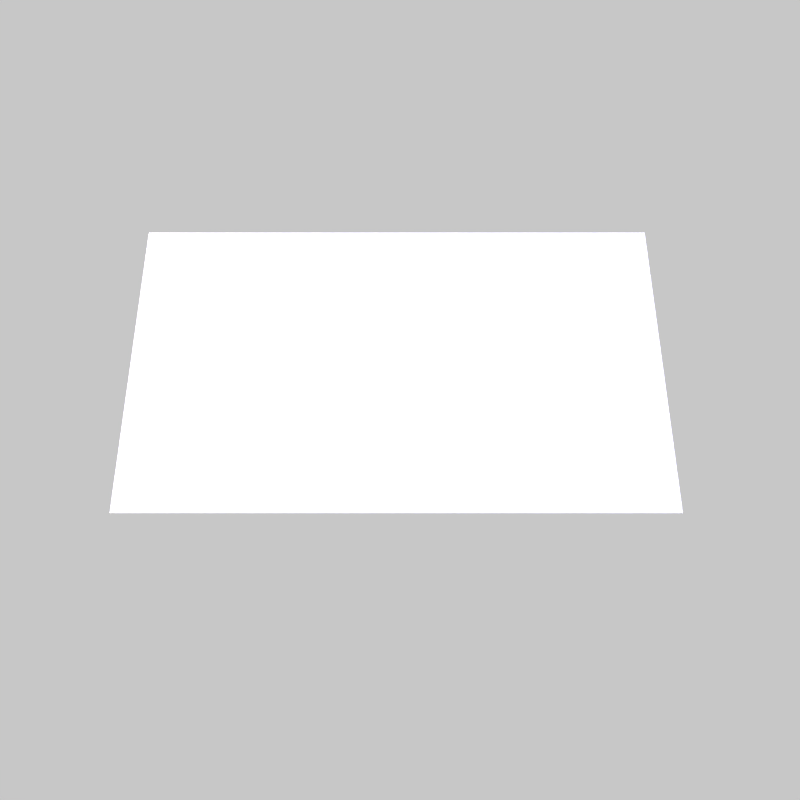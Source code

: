 # Source: kindle.blend  (saved by Blender 2.74.0; exported with 4.5.12 LTS)
import bpy
from mathutils import Matrix  # noqa: F401  (used for matrix-valued properties, if any)

bpy.ops.wm.read_factory_settings(use_empty=True)
scene = bpy.context.scene
scene.name = 'music'

# ---- collections
col_collection_1 = bpy.data.collections.new('Collection 1'); scene.collection.children.link(col_collection_1)
col_collection_3 = bpy.data.collections.new('Collection 3'); scene.collection.children.link(col_collection_3)
col_collection_3.hide_render = True
col_collection_3.hide_viewport = True

# ---- images (referenced by path relative to the original .blend; pixels are not part of the script)
import os
ASSET_DIR = os.environ.get("B2B_ASSET_DIR", "")  # directory of the original .blend (textures are referenced by path, not embedded)
HERE = os.path.dirname(os.path.abspath(__file__))  # packed textures are extracted next to this script under _unpacked/

def load_image(name, relpath, width, height, colorspace="sRGB"):
    """Load a texture the original file referenced (path relative to the .blend, or extracted next to this script)."""
    p = next((c for c in (os.path.join(HERE, relpath), os.path.join(ASSET_DIR, relpath)) if relpath and os.path.exists(c)), "")
    if p:
        img = bpy.data.images.load(p, check_existing=True)
        img.name = name
    else:  # same state as the original file: an image datablock whose file is absent (Cycles renders it pink)
        img = bpy.data.images.new(name, width, height)
        img.source = "FILE"
        img.filepath = "//" + (relpath or name)
    img.colorspace_settings.name = colorspace
    return img
img_fedora_png = load_image('fedora.png', 'fedora.png', 1024, 1024, 'sRGB')
img_fedora_stencil8_png_001 = load_image('fedora-stencil8.png.001', 'textures/fedora-stencil8.png', 1024, 1024, 'sRGB')

# ---- materials (node trees are filled in below, after node groups)
mat_light_001 = bpy.data.materials.new('light.001')
mat_light_001.alpha_threshold = 0.0
mat_light_001.roughness = 0.5
mat_light_001.specular_intensity = 0.0
mat_light_001.line_color = (0.0, 0.0, 0.0, 1.0)
mat_light_002 = bpy.data.materials.new('light.002')
mat_light_002.alpha_threshold = 0.0
mat_light_002.roughness = 0.5
mat_light_002.specular_intensity = 0.0
mat_light_002.line_color = (0.0, 0.0, 0.0, 1.0)
mat_bottomlamp = bpy.data.materials.new('bottomlamp')
mat_bottomlamp.alpha_threshold = 0.0
mat_bottomlamp.diffuse_color = (1.0, 1.0, 1.0, 1.0)
mat_bottomlamp.roughness = 0.5
mat_bottomlamp.specular_intensity = 0.0
mat_bottomlamp.line_color = (0.0, 0.0, 0.0, 1.0)
mat_whiteplastic = bpy.data.materials.new('whiteplastic')
mat_whiteplastic.alpha_threshold = 0.0
mat_whiteplastic.diffuse_color = (0.3684, 0.4274, 0.4672, 1.0)
mat_whiteplastic.roughness = 0.5
mat_whiteplastic.line_color = (0.0, 0.0, 0.0, 1.0)
mat_greyplastic = bpy.data.materials.new('greyplastic')
mat_greyplastic.alpha_threshold = 0.0
mat_greyplastic.diffuse_color = (0.3684, 0.4274, 0.4672, 1.0)
mat_greyplastic.roughness = 0.5
mat_greyplastic.line_color = (0.0, 0.0, 0.0, 1.0)
mat_whiteplastic_fedora = bpy.data.materials.new('whiteplastic fedora')
mat_whiteplastic_fedora.alpha_threshold = 0.0
mat_whiteplastic_fedora.diffuse_color = (0.3684, 0.4274, 0.4672, 1.0)
mat_whiteplastic_fedora.roughness = 0.5
mat_whiteplastic_fedora.line_color = (0.0, 0.0, 0.0, 1.0)

# ---- material node trees
mat_light_001.use_nodes = True; mat_light_001.node_tree.nodes.clear()
_N = mat_light_001.node_tree.nodes; _L = mat_light_001.node_tree.links
n0 = _N.new('ShaderNodeOutputMaterial'); n0.name = 'Material Output'; n0.location = (300, 300)
n0.width = 120
n1 = _N.new('ShaderNodeEmission'); n1.name = 'Emission'; n1.location = (100, 300)
n1.width = 150
n1.inputs[0].default_value = (0.4587, 0.4493, 0.8, 1.0)
n1.inputs[1].default_value = 10.0
_L.new(n1.outputs[0], n0.inputs[0])
n0.is_active_output = True
mat_light_002.use_nodes = True; mat_light_002.node_tree.nodes.clear()
_N = mat_light_002.node_tree.nodes; _L = mat_light_002.node_tree.links
n0 = _N.new('ShaderNodeOutputMaterial'); n0.name = 'Material Output'; n0.location = (300, 300)
n0.width = 120
n1 = _N.new('ShaderNodeEmission'); n1.name = 'Emission'; n1.location = (100, 300)
n1.width = 150
n1.inputs[0].default_value = (0.8, 0.7398, 0.4734, 1.0)
n1.inputs[1].default_value = 10.0
_L.new(n1.outputs[0], n0.inputs[0])
n0.is_active_output = True
mat_bottomlamp.use_nodes = True; mat_bottomlamp.node_tree.nodes.clear()
_N = mat_bottomlamp.node_tree.nodes; _L = mat_bottomlamp.node_tree.links
n0 = _N.new('ShaderNodeOutputMaterial'); n0.name = 'Material Output'; n0.location = (300, 300)
n0.width = 120
n1 = _N.new('ShaderNodeEmission'); n1.name = 'Emission'; n1.location = (100, 300)
n1.width = 150
n1.inputs[1].default_value = 0.2
_L.new(n1.outputs[0], n0.inputs[0])
n0.is_active_output = True
mat_whiteplastic.use_nodes = True; mat_whiteplastic.node_tree.nodes.clear()
_N = mat_whiteplastic.node_tree.nodes; _L = mat_whiteplastic.node_tree.links
n0 = _N.new('ShaderNodeOutputMaterial'); n0.name = 'Material Output.001'; n0.location = (484, 174)
n1 = _N.new('ShaderNodeBsdfAnisotropic'); n1.name = 'Glossy BSDF'; n1.location = (-6, 58)
n1.distribution = 'GGX'
n1.inputs[0].default_value = (0.6, 0.6, 0.6, 1.0)
n1.inputs[1].default_value = 0.6191
n2 = _N.new('ShaderNodeMixShader'); n2.name = 'Mix Shader'; n2.location = (212, 217)
n2.inputs[0].default_value = 0.1364
n3 = _N.new('ShaderNodeBsdfDiffuse'); n3.name = 'Diffuse BSDF'; n3.location = (-73, 266)
n3.inputs[0].default_value = (0.3757, 0.3757, 0.3757, 1.0)
_L.new(n1.outputs[0], n2.inputs[2])
_L.new(n2.outputs[0], n0.inputs[0])
_L.new(n3.outputs[0], n2.inputs[1])
n0.is_active_output = True
mat_greyplastic.use_nodes = True; mat_greyplastic.node_tree.nodes.clear()
_N = mat_greyplastic.node_tree.nodes; _L = mat_greyplastic.node_tree.links
n0 = _N.new('ShaderNodeOutputMaterial'); n0.name = 'Material Output.001'; n0.location = (484, 174)
n1 = _N.new('ShaderNodeBsdfDiffuse'); n1.name = 'Diffuse BSDF'; n1.location = (-73, 266)
n1.inputs[0].default_value = (0.1523, 0.1523, 0.1523, 1.0)
n2 = _N.new('ShaderNodeMixShader'); n2.name = 'Mix Shader'; n2.location = (212, 217)
n2.inputs[0].default_value = 0.1091
n3 = _N.new('ShaderNodeBsdfAnisotropic'); n3.name = 'Glossy BSDF'; n3.location = (-133, 76)
n3.distribution = 'GGX'
n3.inputs[1].default_value = 0.4472
_L.new(n2.outputs[0], n0.inputs[0])
_L.new(n1.outputs[0], n2.inputs[1])
_L.new(n3.outputs[0], n2.inputs[2])
n0.is_active_output = True
mat_whiteplastic_fedora.use_nodes = True; mat_whiteplastic_fedora.node_tree.nodes.clear()
_N = mat_whiteplastic_fedora.node_tree.nodes; _L = mat_whiteplastic_fedora.node_tree.links
n0 = _N.new('ShaderNodeMapping'); n0.name = 'Mapping'; n0.location = (-1242, 387)
n0.vector_type = 'TEXTURE'
n1 = _N.new('ShaderNodeTexImage'); n1.name = 'Image Texture'; n1.location = (-638, 278)
n1.width = 140
n1.image = img_fedora_png
n2 = _N.new('ShaderNodeMix'); n2.name = 'Mix'; n2.location = (-378, 330)
n2.data_type = 'RGBA'
n2.inputs[6].default_value = (0.02217, 0.05286, 0.1683, 1.0)
n3 = _N.new('ShaderNodeBsdfDiffuse'); n3.name = 'Diffuse BSDF'; n3.location = (-154, 355)
n3.inputs[1].default_value = 0.1417
n4 = _N.new('ShaderNodeBsdfAnisotropic'); n4.name = 'Glossy BSDF'; n4.location = (-172, -135)
n4.distribution = 'GGX'
n4.inputs[0].default_value = (0.6, 0.6, 0.6, 1.0)
n4.inputs[1].default_value = 0.639
n5 = _N.new('ShaderNodeMixShader'); n5.name = 'Mix Shader'; n5.location = (56, 38)
n5.inputs[0].default_value = 0.1364
n6 = _N.new('ShaderNodeTexImage'); n6.name = 'Image Texture.001'; n6.location = (-644, -143)
n6.width = 140
n6.image = img_fedora_stencil8_png_001
n7 = _N.new('ShaderNodeTexCoord'); n7.name = 'Texture Coordinate'; n7.location = (-1548, 170)
n8 = _N.new('ShaderNodeTexCoord'); n8.name = 'Texture Coordinate.001'; n8.location = (-195, -380)
n9 = _N.new('ShaderNodeTexNoise'); n9.name = 'Noise Texture'; n9.location = (36, -250)
n9.inputs[2].default_value = 1.0
n9.inputs[3].default_value = 10.0
n10 = _N.new('ShaderNodeMix'); n10.name = 'Mix.001'; n10.location = (234, -27)
n10.data_type = 'RGBA'
n10.blend_type = 'SUBTRACT'
n11 = _N.new('ShaderNodeOutputMaterial'); n11.name = 'Material Output.001'; n11.location = (893, 216)
n12 = _N.new('ShaderNodeRGBCurve'); n12.name = 'RGB Curves'; n12.location = (551, 52)
_c = n12.mapping.curves[3]
while len(_c.points) > 2: _c.points.remove(_c.points[-1])
_c.points[0].location = (0.0, 0.73125); _c.points[0].handle_type = 'AUTO'
_c.points[1].location = (0.23636, 0.74375); _c.points[1].handle_type = 'AUTO'
_p = _c.points.new(1.0, 1.0); _p.handle_type = 'AUTO'
n12.mapping.update()
n13 = _N.new('ShaderNodeDisplacement'); n13.name = 'Displacement'; n13.location = (0, 0)
n13.inputs[1].default_value = 0.0
n13.inputs[2].default_value = 0.1
n14 = _N.new('ShaderNodeVectorMath'); n14.name = 'Vector Math'; n14.location = (0, 0)
n14.operation = 'MAXIMUM'
n15 = _N.new('ShaderNodeVectorMath'); n15.name = 'Vector Math.001'; n15.location = (0, 0)
n15.operation = 'MINIMUM'
n15.inputs[1].default_value = (1.0, 1.0, 1.0)
_L.new(n7.outputs[2], n0.inputs[0])
_L.new(n2.outputs[2], n3.inputs[0])
_L.new(n1.outputs[0], n2.inputs[7])
_L.new(n3.outputs[0], n5.inputs[1])
_L.new(n4.outputs[0], n5.inputs[2])
_L.new(n5.outputs[0], n11.inputs[0])
_L.new(n9.outputs[1], n10.inputs[6])
_L.new(n8.outputs[3], n9.inputs[0])
_L.new(n10.outputs[2], n12.inputs[1])
_L.new(n6.outputs[1], n10.inputs[7])
_L.new(n12.outputs[0], n13.inputs[0])
_L.new(n13.outputs[0], n11.inputs[2])
_L.new(n14.outputs[0], n6.inputs[0])
_L.new(n14.outputs[0], n1.inputs[0])
_L.new(n15.outputs[0], n14.inputs[0])
_L.new(n0.outputs[0], n15.inputs[0])
n11.is_active_output = True

# ---- world
world_world = bpy.data.worlds.new('World'); scene.world = world_world
world_world.use_nodes = True; world_world.node_tree.nodes.clear()
_N = world_world.node_tree.nodes; _L = world_world.node_tree.links
n0 = _N.new('ShaderNodeOutputWorld'); n0.name = 'World Output'; n0.location = (300, 300)
n0.width = 120
n1 = _N.new('ShaderNodeBackground'); n1.name = 'Background'; n1.location = (10, 300)
n1.width = 150
n1.inputs[0].default_value = (0.5705, 0.5705, 0.5705, 1.0)
_L.new(n1.outputs[0], n0.inputs[0])
n0.is_active_output = True
world_world.color = (1.0, 1.0, 1.0)
world_world.use_sun_shadow = False
world_world.sun_shadow_jitter_overblur = 0.0
world_world.cycles.sampling_method = 'MANUAL'
world_world.cycles.sample_map_resolution = 256

# ---- cameras
cam_camera_000 = bpy.data.cameras.new('Camera.000')
cam_camera_000.clip_end = 100.0
cam_camera_000.sensor_width = 32.0
cam_camera_000.sensor_height = 18.0
cam_camera_000.ortho_scale = 7.314
cam_camera_000.dof.focus_distance = 0.0
cam_camera_002 = bpy.data.cameras.new('Camera.002')
cam_camera_002.clip_end = 100.0
cam_camera_002.sensor_width = 32.0
cam_camera_002.sensor_height = 18.0
cam_camera_002.ortho_scale = 7.314
cam_camera_002.dof.focus_distance = 0.0

# ---- meshes
me_plane = bpy.data.meshes.new('Plane')
me_plane.from_pydata([(-1.0, -1.0, 0.0), (1.0, -1.0, 0.0), (-1.0, 1.0, 0.0), (1.0, 1.0, 0.0)], [], [(0, 1, 3, 2)])
me_plane.use_remesh_preserve_volume = False
me_plane.use_remesh_preserve_attributes = False
me_plane.use_mirror_vertex_groups = False
me_plane.update()
me_plane_005 = bpy.data.meshes.new('Plane.005')
me_plane_005.from_pydata([(1.0, -1.0, 0.0), (-1.0, -1.0, 0.0), (1.0, 1.0, 0.0), (-1.0, 1.0, 0.0)], [], [(2, 3, 1, 0)])
me_plane_005.materials.append(mat_light_001)
me_plane_005.use_remesh_preserve_volume = False
me_plane_005.use_remesh_preserve_attributes = False
me_plane_005.use_mirror_vertex_groups = False
me_plane_005.update()
me_plane_002 = bpy.data.meshes.new('Plane.002')
me_plane_002.from_pydata([(1.0, -0.9997, 0.01599), (-0.981, -0.9821, 0.9408), (0.981, 0.9821, -0.9408), (-1.0, 0.9997, -0.01599)], [], [(2, 3, 1, 0)])
me_plane_002.materials.append(mat_light_002)
me_plane_002.use_remesh_preserve_volume = False
me_plane_002.use_remesh_preserve_attributes = False
me_plane_002.use_mirror_vertex_groups = False
me_plane_002.update()
me_plane_001 = bpy.data.meshes.new('Plane.001')
me_plane_001.from_pydata([(1.0, -1.0, 0.0), (-1.0, -1.0, 0.0), (1.0, 1.0, 0.0), (-1.0, 1.0, 0.0)], [], [(2, 3, 1, 0)])
me_plane_001.materials.append(mat_light_001)
me_plane_001.use_remesh_preserve_volume = False
me_plane_001.use_remesh_preserve_attributes = False
me_plane_001.use_mirror_vertex_groups = False
me_plane_001.update()
me_mesh = bpy.data.meshes.new('Mesh')
me_mesh.from_pydata([(1.0, 1.0, 0.0), (1.0, -1.0, 0.0), (-1.0, -1.0, 0.0), (-1.0, 1.0, 0.0)], [], [(0, 3, 2, 1)])
me_mesh.polygons.foreach_set('use_smooth', [True] * 1)
me_mesh.materials.append(mat_bottomlamp)
me_mesh.use_remesh_preserve_volume = False
me_mesh.use_remesh_preserve_attributes = False
me_mesh.use_mirror_vertex_groups = False
me_mesh.update()
me_cylinder_002 = bpy.data.meshes.new('Cylinder.002')
me_cylinder_002.from_pydata([(5.96e-08, 1.562, -1.937e-07), (5.96e-08, 1.562, 0.3752), (0.5396, 1.455, -1.937e-07), (0.5396, 1.455, 0.3752), (0.997, 1.149, -1.937e-07), (0.997, 1.149, 0.3752), (1.303, 0.692, -1.937e-07), (1.303, 0.692, 0.3752), (1.41, 0.1525, -1.937e-07), (1.41, 0.1525, 0.3752), (-1.41, 0.1525, -1.937e-07), (-1.41, 0.1525, 0.3752), (-1.303, 0.692, -1.937e-07), (-1.303, 0.692, 0.3752), (-0.997, 1.149, -1.937e-07), (-0.997, 1.149, 0.3752), (-0.5396, 1.455, -1.937e-07), (-0.5396, 1.455, 0.3752), (1.41, -3.129e-07, -1.937e-07), (1.41, -3.129e-07, 0.3752), (-1.41, -2.384e-07, -1.937e-07), (-1.41, -2.384e-07, 0.3752), (1.41, -1.772, -1.937e-07), (1.41, -1.772, 0.3752), (-1.41, -1.772, -1.937e-07), (-1.41, -1.772, 0.3752), (1.375, -1.85, -2.086e-07), (1.375, -1.85, 0.3782), (-1.373, -1.85, -2.086e-07), (-1.373, -1.85, 0.3782), (6.293e-08, 1.506, 0.4676), (0.5191, 1.402, 0.4676), (0.9591, 1.108, 0.4676), (1.253, 0.6683, 0.4676), (1.356, 0.1492, 0.4676), (-1.356, 0.1492, 0.4676), (-1.253, 0.6683, 0.4676), (-0.9591, 1.108, 0.4676), (-0.5191, 1.402, 0.4676), (1.356, 0.002507, 0.4676), (-1.356, 0.002507, 0.4676), (1.356, -1.703, 0.4676), (-1.356, -1.703, 0.4676), (1.323, -1.773, 0.4674), (-1.321, -1.773, 0.4674), (-1.41, -1.71, 0.3752), (-1.41, -1.71, -1.937e-07), (1.41, -1.71, -1.937e-07), (1.41, -1.71, 0.3752), (-1.356, -1.642, 0.4676), (1.356, -1.642, 0.4676), (-1.367, -1.838, 0.4228), (1.369, -1.838, 0.4228), (1.404, -1.761, 0.4214), (-1.404, -1.761, 0.4214), (1.404, 0.00331, 0.4214), (-1.404, 0.00331, 0.4214), (1.404, 0.1551, 0.4214), (-1.404, 0.1551, 0.4214), (5.97e-08, 1.559, 0.4214), (-0.5371, 1.452, 0.4214), (-0.9924, 1.147, 0.4214), (-1.297, 0.6922, 0.4214), (1.297, 0.6922, 0.4214), (0.9924, 1.147, 0.4214), (0.5371, 1.452, 0.4214), (-1.404, -1.698, 0.4214), (1.404, -1.698, 0.4214), (-1.311, -1.85, 0.3782), (-1.311, -1.85, -2.086e-07), (-1.261, -1.773, 0.4674), (-1.294, -1.703, 0.4676), (-1.294, 0.002507, 0.4676), (-1.294, -1.642, 0.4676), (-1.305, -1.838, 0.4228), (1.263, -1.703, 0.4676), (1.263, 0.002507, 0.4676), (1.28, -1.85, 0.3782), (1.28, -1.85, -2.086e-07), (1.232, -1.773, 0.4674), (1.263, -1.642, 0.4676), (1.274, -1.838, 0.4228)], [], [(0, 1, 3, 2), (2, 3, 5, 4), (4, 5, 7, 6), (6, 7, 9, 8), (10, 11, 13, 12), (12, 13, 15, 14), (16, 17, 1, 0), (14, 15, 17, 16), (11, 10, 20, 21), (8, 9, 19, 18), (45, 46, 24, 25), (47, 48, 23, 22), (25, 24, 28, 29), (22, 23, 27, 26), (69, 68, 29, 28), (81, 52, 43, 79), (52, 53, 41, 43), (54, 51, 44, 42), (67, 55, 39, 50), (66, 54, 42, 49), (55, 57, 34, 39), (58, 56, 40, 35), (59, 60, 38, 30), (60, 61, 37, 38), (61, 62, 36, 37), (62, 58, 35, 36), (57, 63, 33, 34), (63, 64, 32, 33), (64, 65, 31, 32), (65, 59, 30, 31), (79, 43, 41, 75), (80, 50, 39, 76), (40, 72, 76, 39, 34, 35), (34, 33, 36, 35), (33, 32, 37, 36), (32, 31, 38, 37), (30, 38, 31), (75, 41, 50, 80), (56, 66, 49, 40), (53, 67, 50, 41), (18, 19, 48, 47), (21, 20, 46, 45), (23, 48, 67, 53), (21, 45, 66, 56), (3, 1, 59, 65), (5, 3, 65, 64), (7, 5, 64, 63), (9, 7, 63, 57), (13, 11, 58, 62), (15, 13, 62, 61), (17, 15, 61, 60), (1, 17, 60, 59), (11, 21, 56, 58), (19, 9, 57, 55), (45, 25, 54, 66), (48, 19, 55, 67), (25, 29, 51, 54), (27, 23, 53, 52), (77, 27, 52, 81), (29, 68, 74, 51), (42, 71, 73, 49), (49, 73, 72, 40), (44, 70, 71, 42), (51, 74, 70, 44), (78, 77, 68, 69), (26, 27, 77, 78), (68, 77, 81, 74), (71, 75, 80, 73), (73, 80, 76, 72), (70, 79, 75, 71), (74, 81, 79, 70)])
me_cylinder_002.polygons.foreach_set('use_smooth', [True] * 71)
me_cylinder_002.materials.append(mat_whiteplastic)
me_cylinder_002.use_remesh_preserve_volume = False
me_cylinder_002.use_remesh_preserve_attributes = False
me_cylinder_002.use_mirror_vertex_groups = False
me_cylinder_002.update()
me_cylinder_001 = bpy.data.meshes.new('Cylinder.001')
me_cylinder_001.from_pydata([(2.937e-07, 0.01214, -1.937e-07), (2.937e-07, 0.01214, 0.3752), (0.5396, -0.09519, -1.937e-07), (0.5396, -0.09519, 0.3752), (0.997, -0.4008, -1.937e-07), (0.997, -0.4008, 0.3752), (1.303, -0.8583, -1.937e-07), (1.303, -0.8583, 0.3752), (1.41, -1.398, -1.937e-07), (1.41, -1.398, 0.3752), (-1.41, -1.398, -1.937e-07), (-1.41, -1.398, 0.3752), (-1.303, -0.8583, -1.937e-07), (-1.303, -0.8583, 0.3752), (-0.997, -0.4008, -1.937e-07), (-0.997, -0.4008, 0.3752), (-0.5396, -0.09519, -1.937e-07), (-0.5396, -0.09519, 0.3752), (1.41, -1.55, -1.937e-07), (1.41, -1.55, 0.3752), (-1.41, -1.55, -1.937e-07), (-1.41, -1.55, 0.3752), (1.41, -1.772, -1.937e-07), (1.41, -1.772, 0.3752), (-1.41, -1.772, -1.937e-07), (-1.41, -1.772, 0.3752), (1.375, -1.85, -2.086e-07), (1.375, -1.85, 0.3782), (-1.373, -1.85, -2.086e-07), (-1.373, -1.85, 0.3782), (2.97e-07, -0.04472, 0.4676), (0.5191, -0.148, 0.4676), (0.9591, -0.442, 0.4676), (1.253, -0.8821, 0.4676), (1.356, -1.401, 0.4676), (-1.356, -1.401, 0.4676), (-1.253, -0.8821, 0.4676), (-0.9591, -0.442, 0.4676), (-0.5191, -0.148, 0.4676), (1.356, -1.548, 0.4676), (-1.356, -1.548, 0.4676), (1.356, -1.703, 0.4676), (-1.356, -1.703, 0.4676), (1.323, -1.773, 0.4674), (-1.321, -1.773, 0.4674), (-1.41, -1.71, 0.3752), (-1.41, -1.71, -1.937e-07), (1.41, -1.71, -1.937e-07), (1.41, -1.71, 0.3752), (-1.356, -1.642, 0.4676), (1.356, -1.642, 0.4676), (-1.367, -1.838, 0.4228), (1.369, -1.838, 0.4228), (1.404, -1.761, 0.4214), (-1.404, -1.761, 0.4214), (1.404, -1.547, 0.4214), (-1.404, -1.547, 0.4214), (1.404, -1.395, 0.4214), (-1.404, -1.395, 0.4214), (2.938e-07, 0.00825, 0.4214), (-0.5371, -0.09858, 0.4214), (-0.9924, -0.4028, 0.4214), (-1.297, -0.8582, 0.4214), (1.297, -0.8582, 0.4214), (0.9924, -0.4028, 0.4214), (0.5371, -0.09859, 0.4214), (-1.404, -1.698, 0.4214), (1.404, -1.698, 0.4214), (-1.311, -1.85, 0.3782), (-1.311, -1.85, -2.086e-07), (-1.261, -1.773, 0.4674), (-1.294, -1.703, 0.4676), (-1.294, -1.548, 0.4676), (-1.294, -1.642, 0.4676), (-1.305, -1.838, 0.4228), (1.263, -1.703, 0.4676), (1.263, -1.548, 0.4676), (1.28, -1.85, 0.3782), (1.28, -1.85, -2.086e-07), (1.232, -1.773, 0.4674), (1.263, -1.642, 0.4676), (1.274, -1.838, 0.4228)], [], [(0, 1, 3, 2), (2, 3, 5, 4), (4, 5, 7, 6), (6, 7, 9, 8), (10, 11, 13, 12), (12, 13, 15, 14), (16, 17, 1, 0), (14, 15, 17, 16), (11, 10, 20, 21), (8, 9, 19, 18), (45, 46, 24, 25), (47, 48, 23, 22), (25, 24, 28, 29), (22, 23, 27, 26), (69, 68, 29, 28), (81, 52, 43, 79), (52, 53, 41, 43), (54, 51, 44, 42), (67, 55, 39, 50), (66, 54, 42, 49), (55, 57, 34, 39), (58, 56, 40, 35), (59, 60, 38, 30), (60, 61, 37, 38), (61, 62, 36, 37), (62, 58, 35, 36), (57, 63, 33, 34), (63, 64, 32, 33), (64, 65, 31, 32), (65, 59, 30, 31), (79, 43, 41, 75), (80, 50, 39, 76), (40, 72, 76, 39, 34, 35), (34, 33, 36, 35), (33, 32, 37, 36), (32, 31, 38, 37), (30, 38, 31), (75, 41, 50, 80), (56, 66, 49, 40), (53, 67, 50, 41), (18, 19, 48, 47), (21, 20, 46, 45), (23, 48, 67, 53), (21, 45, 66, 56), (3, 1, 59, 65), (5, 3, 65, 64), (7, 5, 64, 63), (9, 7, 63, 57), (13, 11, 58, 62), (15, 13, 62, 61), (17, 15, 61, 60), (1, 17, 60, 59), (11, 21, 56, 58), (19, 9, 57, 55), (45, 25, 54, 66), (48, 19, 55, 67), (25, 29, 51, 54), (27, 23, 53, 52), (77, 27, 52, 81), (29, 68, 74, 51), (42, 71, 73, 49), (49, 73, 72, 40), (44, 70, 71, 42), (51, 74, 70, 44), (78, 77, 68, 69), (26, 27, 77, 78), (68, 77, 81, 74), (71, 75, 80, 73), (73, 80, 76, 72), (70, 79, 75, 71), (74, 81, 79, 70)])
me_cylinder_001.polygons.foreach_set('use_smooth', [True] * 71)
me_cylinder_001.materials.append(mat_greyplastic)
me_cylinder_001.use_remesh_preserve_volume = False
me_cylinder_001.use_remesh_preserve_attributes = False
me_cylinder_001.use_mirror_vertex_groups = False
me_cylinder_001.update()
me_cylinder = bpy.data.meshes.new('Cylinder')
me_cylinder.from_pydata([(-3.125e-05, 1.545, -1.938e-07), (5.96e-08, 1.562, 0.3752), (0.5352, 1.439, -1.938e-07), (0.5396, 1.455, 0.3752), (0.989, 1.136, -1.938e-07), (0.997, 1.149, 0.3752), (1.292, 0.6818, -1.938e-07), (1.303, 0.692, 0.3752), (1.399, 0.1466, -1.938e-07), (1.41, 0.1525, 0.3752), (-1.399, 0.1466, -1.938e-07), (-1.41, 0.1525, 0.3752), (-1.292, 0.6818, -1.938e-07), (-1.303, 0.692, 0.3752), (-0.989, 1.136, -1.938e-07), (-0.997, 1.149, 0.3752), (-0.5353, 1.439, -1.938e-07), (-0.5396, 1.455, 0.3752), (1.399, -0.004654, -1.938e-07), (1.41, -3.129e-07, 0.3752), (-1.399, -0.004654, -1.938e-07), (-1.41, -2.384e-07, 0.3752), (1.399, -1.763, -1.938e-07), (1.41, -1.772, 0.3752), (-1.399, -1.763, -1.938e-07), (-1.41, -1.772, 0.3752), (1.364, -1.84, -2.085e-07), (1.375, -1.85, 0.3782), (-1.362, -1.84, -2.085e-07), (-1.373, -1.85, 0.3782), (6.293e-08, 1.506, 0.4676), (0.5191, 1.402, 0.4676), (0.9591, 1.108, 0.4676), (1.253, 0.6683, 0.4676), (1.356, 0.1492, 0.4676), (-1.356, 0.1492, 0.4676), (-1.253, 0.6683, 0.4676), (-0.9591, 1.108, 0.4676), (-0.5191, 1.402, 0.4676), (1.356, 0.002507, 0.4676), (-1.356, 0.002507, 0.4676), (1.356, -1.703, 0.4676), (-1.356, -1.703, 0.4676), (1.323, -1.773, 0.4674), (-1.321, -1.773, 0.4674), (-1.41, -1.71, 0.3752), (-1.399, -1.701, -1.938e-07), (1.399, -1.701, -1.938e-07), (1.41, -1.71, 0.3752), (-1.356, -1.642, 0.4676), (1.356, -1.642, 0.4676), (-1.367, -1.838, 0.4228), (1.369, -1.838, 0.4228), (1.404, -1.761, 0.4214), (-1.404, -1.761, 0.4214), (1.404, 0.00331, 0.4214), (-1.404, 0.00331, 0.4214), (1.404, 0.1551, 0.4214), (-1.404, 0.1551, 0.4214), (5.97e-08, 1.559, 0.4214), (-0.5371, 1.452, 0.4214), (-0.9924, 1.147, 0.4214), (-1.297, 0.6922, 0.4214), (1.297, 0.6922, 0.4214), (0.9924, 1.147, 0.4214), (0.5371, 1.452, 0.4214), (-1.404, -1.698, 0.4214), (1.404, -1.698, 0.4214), (-1.311, -1.85, 0.3782), (-1.3, -1.84, -2.085e-07), (-1.261, -1.773, 0.4674), (-1.294, -1.703, 0.4676), (1.41, -3.129e-07, 0.01739), (5.96e-08, 1.562, 0.3385), (-1.305, -1.838, 0.4228), (1.263, -1.703, 0.4676), (-1.303, 0.692, 0.3385), (1.28, -1.85, 0.3782), (1.27, -1.84, -2.085e-07), (1.232, -1.773, 0.4674), (0.997, 1.149, 0.3385), (1.274, -1.838, 0.4228), (-0.7593, -1.85, 0.2557), (-0.7533, -1.84, -2.085e-07), (0.7289, -1.85, 0.2557), (0.723, -1.84, -2.085e-07), (0.742, -1.84, -2.085e-07), (0.7481, -1.85, 0.2713), (-0.7785, -1.85, 0.2713), (-0.7723, -1.84, -2.085e-07), (1.41, -3.129e-07, 0.3294), (1.41, -1.772, 0.3294), (1.375, -1.85, 0.332), (1.41, -1.71, 0.3294), (1.28, -1.85, 0.332), (0.7289, -1.85, 0.2245), (0.7481, -1.85, 0.2382), (-1.21, -1.85, 0.3782), (-0.7016, -1.85, 0.2557), (-1.164, -1.773, 0.4674), (-0.997, 1.149, 0.3385), (-1.205, -1.838, 0.4228), (0.5396, 1.455, 0.3385), (-0.5396, 1.455, 0.3385), (-0.7193, -1.85, 0.2713), (-1.41, -2.384e-07, 0.3426), (-1.41, -1.772, 0.3426), (-1.373, -1.85, 0.3453), (-1.41, -1.71, 0.3426), (-1.311, -1.85, 0.3453), (-0.7593, -1.85, 0.2335), (-0.7785, -1.85, 0.2478), (1.303, 0.692, 0.3385), (-1.41, 0.1525, 0.3385), (0.6856, -1.85, 0.2713), (1.174, -1.85, 0.3782), (0.668, -1.85, 0.2557), (1.13, -1.773, 0.4674), (1.41, 0.1525, 0.3385), (1.169, -1.838, 0.4228), (5.96e-08, 1.562, 0.01905), (0.5396, 1.455, 0.01905), (0.997, 1.149, 0.01905), (1.303, 0.692, 0.01905), (1.41, 0.1525, 0.01905), (-1.41, 0.1525, 0.01905), (-1.303, 0.692, 0.01905), (-0.997, 1.149, 0.01905), (-0.5396, 1.455, 0.01905), (-1.41, -2.384e-07, 0.01715), (-1.41, -1.772, 0.01715), (-1.373, -1.85, 0.01729), (-1.311, -1.85, 0.01729), (-0.7593, -1.85, 0.01169), (-1.41, -1.71, 0.01715), (-0.7785, -1.85, 0.0124), (1.41, -1.772, 0.01739), (1.375, -1.85, 0.01753), (1.41, -1.71, 0.01739), (1.28, -1.85, 0.01753), (0.7289, -1.85, 0.01185), (0.7481, -1.85, 0.01257), (-1.41, -1.71, 0.02232), (-0.7785, -1.85, 0.01614), (0.5396, 1.455, 0.02413), (0.997, 1.149, 0.02413), (1.303, 0.692, 0.02413), (1.41, 0.1525, 0.02413), (-1.41, 0.1525, 0.02413), (-1.303, 0.692, 0.02413), (-0.997, 1.149, 0.02413), (-0.5396, 1.455, 0.02413), (-1.41, -2.384e-07, 0.02232), (-1.41, -1.772, 0.02232), (-1.373, -1.85, 0.0225), (-1.311, -1.85, 0.0225), (-0.7593, -1.85, 0.01521), (5.96e-08, 1.562, 0.02413), (1.41, -3.129e-07, 0.02235), (1.41, -1.772, 0.02235), (1.375, -1.85, 0.02253), (1.41, -1.71, 0.02235), (1.28, -1.85, 0.02253), (0.7289, -1.85, 0.01523), (0.7481, -1.85, 0.01616), (-0.7593, -1.831, 0.2557), (-0.7533, -1.821, -2.085e-07), (0.7289, -1.831, 0.2557), (0.723, -1.821, -2.085e-07), (0.7289, -1.831, 0.2245), (-0.7016, -1.831, 0.2557), (-0.7593, -1.831, 0.2335), (0.668, -1.831, 0.2557), (-0.7593, -1.831, 0.01169), (0.7289, -1.831, 0.01185), (-0.7593, -1.831, 0.01521), (0.7289, -1.831, 0.01523), (-0.7593, -1.806, 0.2557), (-0.7533, -1.796, -2.085e-07), (0.7289, -1.806, 0.2557), (0.723, -1.796, -2.085e-07), (0.7289, -1.806, 0.2245), (-0.7016, -1.806, 0.2557), (-0.7593, -1.806, 0.2335), (0.668, -1.806, 0.2557), (-0.7593, -1.806, 0.01169), (0.7289, -1.806, 0.01185), (-0.7593, -1.806, 0.01521), (0.7289, -1.806, 0.01523)], [], [(73, 1, 3, 102), (102, 3, 5, 80), (80, 5, 7, 112), (112, 7, 9, 118), (113, 11, 13, 76), (76, 13, 15, 100), (103, 17, 1, 73), (100, 15, 17, 103), (21, 11, 113, 105), (9, 19, 90, 118), (134, 46, 24, 130), (93, 48, 23, 91), (130, 24, 28, 131), (91, 23, 27, 92), (109, 68, 29, 107), (81, 52, 43, 79), (52, 53, 41, 43), (54, 51, 44, 42), (67, 55, 39, 50), (66, 54, 42, 49), (55, 57, 34, 39), (58, 56, 40, 35), (59, 60, 38, 30), (60, 61, 37, 38), (61, 62, 36, 37), (62, 58, 35, 36), (57, 63, 33, 34), (63, 64, 32, 33), (64, 65, 31, 32), (65, 59, 30, 31), (79, 43, 41, 75), (10, 20, 129, 125), (47, 138, 136, 22), (34, 33, 36, 35), (33, 32, 37, 36), (32, 31, 38, 37), (30, 38, 31), (145, 80, 112, 146), (56, 66, 49, 40), (53, 67, 50, 41), (90, 19, 48, 93), (129, 20, 46, 134), (23, 48, 67, 53), (21, 45, 66, 56), (3, 1, 59, 65), (5, 3, 65, 64), (7, 5, 64, 63), (9, 7, 63, 57), (13, 11, 58, 62), (15, 13, 62, 61), (17, 15, 61, 60), (1, 17, 60, 59), (11, 21, 56, 58), (19, 9, 57, 55), (45, 25, 54, 66), (48, 19, 55, 67), (25, 29, 51, 54), (27, 23, 53, 52), (77, 27, 52, 81), (29, 68, 74, 51), (148, 113, 76, 149), (35, 40, 39, 34), (44, 70, 71, 42), (51, 74, 70, 44), (96, 87, 84, 95), (92, 27, 77, 94), (115, 77, 81, 119), (157, 73, 102, 144), (152, 105, 113, 148), (144, 102, 80, 145), (119, 81, 79, 117), (135, 89, 83, 133), (104, 88, 82, 98), (97, 68, 88, 104), (132, 69, 89, 135), (94, 77, 87, 96), (162, 94, 96, 164), (160, 92, 94, 162), (164, 96, 95, 163), (158, 90, 93, 161), (159, 91, 92, 160), (161, 93, 91, 159), (115, 97, 104, 114), (114, 104, 98, 116), (74, 101, 99, 70), (146, 112, 118, 147), (149, 76, 100, 150), (71, 75, 50, 49), (68, 97, 101, 74), (68, 109, 111, 88), (88, 111, 110, 82), (21, 105, 108, 45), (155, 109, 107, 154), (25, 106, 107, 29), (45, 108, 106, 25), (87, 114, 116, 84), (77, 115, 114, 87), (101, 119, 117, 99), (49, 50, 39, 40), (151, 103, 73, 157), (117, 79, 75), (97, 115, 119, 101), (14, 127, 128, 16), (16, 128, 120, 0), (12, 126, 127, 14), (10, 125, 126, 12), (6, 123, 124, 8), (4, 122, 123, 6), (2, 121, 122, 4), (0, 120, 121, 2), (69, 132, 131, 28), (155, 132, 135, 143), (143, 135, 133, 156), (152, 129, 134, 142), (153, 130, 131, 154), (142, 134, 130, 153), (42, 71, 49), (99, 117, 75, 71), (150, 100, 103, 151), (70, 99, 71), (75, 41, 50), (22, 136, 137, 26), (18, 72, 138, 47), (86, 141, 140, 85), (26, 137, 139, 78), (78, 139, 141, 86), (158, 72, 124, 147), (8, 124, 72, 18), (90, 158, 147, 118), (127, 150, 151, 128), (108, 142, 153, 106), (106, 153, 154, 107), (105, 152, 142, 108), (111, 143, 156, 110), (109, 155, 143, 111), (128, 151, 157, 120), (132, 155, 154, 131), (126, 149, 150, 127), (123, 146, 147, 124), (138, 161, 159, 136), (136, 159, 160, 137), (72, 158, 161, 138), (141, 164, 163, 140), (137, 160, 162, 139), (139, 162, 164, 141), (121, 144, 145, 122), (129, 152, 148, 125), (120, 157, 144, 121), (125, 148, 149, 126), (122, 145, 146, 123), (163, 95, 169, 176), (110, 156, 175, 171), (140, 163, 176, 174), (156, 133, 173, 175), (84, 116, 172, 167), (82, 110, 171, 165), (116, 98, 170, 172), (95, 84, 167, 169), (85, 140, 174, 168), (133, 83, 166, 173), (98, 82, 165, 170), (176, 169, 181, 188), (171, 175, 187, 183), (174, 176, 188, 186), (175, 173, 185, 187), (167, 172, 184, 179), (165, 171, 183, 177), (172, 170, 182, 184), (169, 167, 179, 181), (168, 174, 186, 180), (173, 166, 178, 185), (170, 165, 177, 182)])
me_cylinder.polygons.foreach_set('use_smooth', [True] * 172)
_uv = me_cylinder.uv_layers.new(name='UVMap')
_uv.uv.foreach_set('vector', [0.518, 1.074, 0.518, 1.074, 0.701, 1.037, 0.701, 1.037, 0.701, 1.037, 0.701, 1.037, 0.8561, 0.9335, 0.8561, 0.9335, 0.8561, 0.9335, 0.8561, 0.9335, 0.9598, 0.7783, 0.9598, 0.7783, 0.9598, 0.7783, 0.9598, 0.7783, 0.9962, 0.5953, 0.9962, 0.5953, 0.03978, 0.5953, 0.03978, 0.5953, 0.07618, 0.7783, 0.07618, 0.7783, 0.07618, 0.7783, 0.07618, 0.7783, 0.1798, 0.9335, 0.1798, 0.9335, 0.335, 1.037, 0.335, 1.037, 0.518, 1.074, 0.518, 1.074, 0.1798, 0.9335, 0.1798, 0.9335, 0.335, 1.037, 0.335, 1.037, 0.03978, 0.5436, 0.03978, 0.5953, 0.03978, 0.5953, 0.03978, 0.5436, 0.9962, 0.5953, 0.9962, 0.5436, 0.9962, 0.5436, 0.9962, 0.5953, 0.03978, -0.03617, 0.04362, -0.03308, 0.04362, -0.05419, 0.03978, -0.05745, 0.9962, -0.03617, 0.9962, -0.03617, 0.9962, -0.05745, 0.9962, -0.05745, 0.03978, -0.05745, 0.04362, -0.05419, 0.05592, -0.08036, 0.05219, -0.08383, 0.9962, -0.05745, 0.9962, -0.05745, 0.9844, -0.08383, 0.9844, -0.08383, 0.0735, -0.08383, 0.0735, -0.08383, 0.05219, -0.08383, 0.05219, -0.08383, 0.9501, -0.07964, 0.9822, -0.07964, 0.9666, -0.05769, 0.9356, -0.05769, 0.9822, -0.07964, 0.994, -0.05356, 0.978, -0.03376, 0.9666, -0.05769, 0.04199, -0.05356, 0.05434, -0.07964, 0.0699, -0.05769, 0.05795, -0.03376, 0.994, -0.03237, 0.994, 0.5448, 0.978, 0.5445, 0.978, -0.01329, 0.04199, -0.03237, 0.04199, -0.05356, 0.05795, -0.03376, 0.05795, -0.01329, 0.994, 0.5448, 0.994, 0.5962, 0.978, 0.5942, 0.978, 0.5445, 0.04199, 0.5962, 0.04199, 0.5448, 0.05795, 0.5445, 0.05795, 0.5942, 0.518, 1.072, 0.3358, 1.036, 0.3419, 1.019, 0.518, 1.054, 0.3358, 1.036, 0.1814, 0.9328, 0.1927, 0.9195, 0.3419, 1.019, 0.1814, 0.9328, 0.07822, 0.7784, 0.09297, 0.7703, 0.1927, 0.9195, 0.07822, 0.7784, 0.04199, 0.5962, 0.05795, 0.5942, 0.09297, 0.7703, 0.994, 0.5962, 0.9577, 0.7784, 0.943, 0.7703, 0.978, 0.5942, 0.9577, 0.7784, 0.8545, 0.9328, 0.8433, 0.9195, 0.943, 0.7703, 0.8545, 0.9328, 0.7001, 1.036, 0.694, 1.019, 0.8433, 0.9195, 0.7001, 1.036, 0.518, 1.072, 0.518, 1.054, 0.694, 1.019, 0.9356, -0.05769, 0.9666, -0.05769, 0.978, -0.03376, 0.9462, -0.03376, 0.04362, 0.5934, 0.04362, 0.5421, 0.03978, 0.5436, 0.03978, 0.5953, 0.9923, -0.03308, 0.9962, -0.03617, 0.9962, -0.05745, 0.9923, -0.05419, 0.978, 0.5942, 0.943, 0.7703, 0.09297, 0.7703, 0.05795, 0.5942, 0.943, 0.7703, 0.8433, 0.9195, 0.1927, 0.9195, 0.09297, 0.7703, 0.8433, 0.9195, 0.694, 1.019, 0.3419, 1.019, 0.1927, 0.9195, 0.518, 1.054, 0.3419, 1.019, 0.694, 1.019, 0.8561, 0.9335, 0.8561, 0.9335, 0.9598, 0.7783, 0.9598, 0.7783, 0.04199, 0.5448, 0.04199, -0.03237, 0.05795, -0.01329, 0.05795, 0.5445, 0.994, -0.05356, 0.994, -0.03237, 0.978, -0.01329, 0.978, -0.03376, 0.9962, 0.5436, 0.9962, 0.5436, 0.9962, -0.03617, 0.9962, -0.03617, 0.03978, 0.5436, 0.04362, 0.5421, 0.04362, -0.03308, 0.03978, -0.03617, 0.9962, -0.05745, 0.9962, -0.03617, 0.994, -0.03237, 0.994, -0.05356, 0.03978, 0.5436, 0.03978, -0.03617, 0.04199, -0.03237, 0.04199, 0.5448, 0.701, 1.037, 0.518, 1.074, 0.518, 1.072, 0.7001, 1.036, 0.8561, 0.9335, 0.701, 1.037, 0.7001, 1.036, 0.8545, 0.9328, 0.9598, 0.7783, 0.8561, 0.9335, 0.8545, 0.9328, 0.9577, 0.7784, 0.9962, 0.5953, 0.9598, 0.7783, 0.9577, 0.7784, 0.994, 0.5962, 0.07618, 0.7783, 0.03978, 0.5953, 0.04199, 0.5962, 0.07822, 0.7784, 0.1798, 0.9335, 0.07618, 0.7783, 0.07822, 0.7784, 0.1814, 0.9328, 0.335, 1.037, 0.1798, 0.9335, 0.1814, 0.9328, 0.3358, 1.036, 0.518, 1.074, 0.335, 1.037, 0.3358, 1.036, 0.518, 1.072, 0.03978, 0.5953, 0.03978, 0.5436, 0.04199, 0.5448, 0.04199, 0.5962, 0.9962, 0.5436, 0.9962, 0.5953, 0.994, 0.5962, 0.994, 0.5448, 0.03978, -0.03617, 0.03978, -0.05745, 0.04199, -0.05356, 0.04199, -0.03237, 0.9962, -0.03617, 0.9962, 0.5436, 0.994, 0.5448, 0.994, -0.03237, 0.03978, -0.05745, 0.05219, -0.08383, 0.05434, -0.07964, 0.04199, -0.05356, 0.9844, -0.08383, 0.9962, -0.05745, 0.994, -0.05356, 0.9822, -0.07964, 0.9521, -0.08383, 0.9844, -0.08383, 0.9822, -0.07964, 0.9501, -0.07964, 0.05219, -0.08383, 0.0735, -0.08383, 0.07555, -0.07964, 0.05434, -0.07964, 0.03978, 0.5953, 0.03978, 0.5953, 0.07618, 0.7783, 0.07618, 0.7783, 0.05795, 0.5942, 0.05795, 0.5445, 0.978, 0.5445, 0.978, 0.5942, 0.0699, -0.05769, 0.0904, -0.05769, 0.07899, -0.03376, 0.05795, -0.03376, 0.05434, -0.07964, 0.07555, -0.07964, 0.0904, -0.05769, 0.0699, -0.05769, 0.7717, -0.08383, 0.7717, -0.08383, 0.7652, -0.08383, 0.7652, -0.08383, 0.9844, -0.08383, 0.9844, -0.08383, 0.9521, -0.08383, 0.9521, -0.08383, 0.9162, -0.08383, 0.9521, -0.08383, 0.9501, -0.07964, 0.9143, -0.07964, 0.518, 1.074, 0.518, 1.074, 0.701, 1.037, 0.701, 1.037, 0.03978, 0.5436, 0.03978, 0.5436, 0.03978, 0.5953, 0.03978, 0.5953, 0.701, 1.037, 0.701, 1.037, 0.8561, 0.9335, 0.8561, 0.9335, 0.9143, -0.07964, 0.9501, -0.07964, 0.9356, -0.05769, 0.901, -0.05769, 0.254, -0.08383, 0.2561, -0.08036, 0.2625, -0.08036, 0.2604, -0.08383, 0.274, -0.08383, 0.254, -0.08383, 0.2604, -0.08383, 0.28, -0.08383, 0.1076, -0.08383, 0.0735, -0.08383, 0.254, -0.08383, 0.274, -0.08383, 0.0735, -0.08383, 0.07706, -0.08036, 0.2561, -0.08036, 0.254, -0.08383, 0.9521, -0.08383, 0.9521, -0.08383, 0.7717, -0.08383, 0.7717, -0.08383, 0.9521, -0.08383, 0.9521, -0.08383, 0.7717, -0.08383, 0.7717, -0.08383, 0.9844, -0.08383, 0.9844, -0.08383, 0.9521, -0.08383, 0.9521, -0.08383, 0.7717, -0.08383, 0.7717, -0.08383, 0.7652, -0.08383, 0.7652, -0.08383, 0.9962, 0.5436, 0.9962, 0.5436, 0.9962, -0.03617, 0.9962, -0.03617, 0.9962, -0.05745, 0.9962, -0.05745, 0.9844, -0.08383, 0.9844, -0.08383, 0.9962, -0.03617, 0.9962, -0.03617, 0.9962, -0.05745, 0.9962, -0.05745, 0.9162, -0.08383, 0.1076, -0.08383, 0.274, -0.08383, 0.7505, -0.08383, 0.7505, -0.08383, 0.274, -0.08383, 0.28, -0.08383, 0.7445, -0.08383, 0.07555, -0.07964, 0.1095, -0.07964, 0.1232, -0.05769, 0.0904, -0.05769, 0.9598, 0.7783, 0.9598, 0.7783, 0.9962, 0.5953, 0.9962, 0.5953, 0.07618, 0.7783, 0.07618, 0.7783, 0.1798, 0.9335, 0.1798, 0.9335, 0.07899, -0.03376, 0.9462, -0.03376, 0.978, -0.01329, 0.05795, -0.01329, 0.0735, -0.08383, 0.1076, -0.08383, 0.1095, -0.07964, 0.07555, -0.07964, 0.0735, -0.08383, 0.0735, -0.08383, 0.254, -0.08383, 0.254, -0.08383, 0.254, -0.08383, 0.254, -0.08383, 0.2604, -0.08383, 0.2604, -0.08383, 0.03978, 0.5436, 0.03978, 0.5436, 0.03978, -0.03617, 0.03978, -0.03617, 0.0735, -0.08383, 0.0735, -0.08383, 0.05219, -0.08383, 0.05219, -0.08383, 0.03978, -0.05745, 0.03978, -0.05745, 0.05219, -0.08383, 0.05219, -0.08383, 0.03978, -0.03617, 0.03978, -0.03617, 0.03978, -0.05745, 0.03978, -0.05745, 0.7717, -0.08383, 0.7505, -0.08383, 0.7445, -0.08383, 0.7652, -0.08383, 0.9521, -0.08383, 0.9162, -0.08383, 0.7505, -0.08383, 0.7717, -0.08383, 0.1095, -0.07964, 0.9143, -0.07964, 0.901, -0.05769, 0.1232, -0.05769, 0.05795, -0.01329, 0.978, -0.01329, 0.978, 0.5445, 0.05795, 0.5445, 0.335, 1.037, 0.335, 1.037, 0.518, 1.074, 0.518, 1.074, 0.901, -0.05769, 0.9356, -0.05769, 0.9462, -0.03376, 0.1076, -0.08383, 0.9162, -0.08383, 0.9143, -0.07964, 0.1095, -0.07964, 0.1826, 0.9288, 0.1798, 0.9335, 0.335, 1.037, 0.3364, 1.032, 0.3364, 1.032, 0.335, 1.037, 0.518, 1.074, 0.518, 1.068, 0.07973, 0.7749, 0.07618, 0.7783, 0.1798, 0.9335, 0.1826, 0.9288, 0.04362, 0.5934, 0.03978, 0.5953, 0.07618, 0.7783, 0.07973, 0.7749, 0.9562, 0.7749, 0.9598, 0.7783, 0.9962, 0.5953, 0.9923, 0.5934, 0.8534, 0.9288, 0.8561, 0.9335, 0.9598, 0.7783, 0.9562, 0.7749, 0.6995, 1.032, 0.701, 1.037, 0.8561, 0.9335, 0.8534, 0.9288, 0.518, 1.068, 0.518, 1.074, 0.701, 1.037, 0.6995, 1.032, 0.07706, -0.08036, 0.0735, -0.08383, 0.05219, -0.08383, 0.05592, -0.08036, 0.0735, -0.08383, 0.0735, -0.08383, 0.254, -0.08383, 0.254, -0.08383, 0.254, -0.08383, 0.254, -0.08383, 0.2604, -0.08383, 0.2604, -0.08383, 0.03978, 0.5436, 0.03978, 0.5436, 0.03978, -0.03617, 0.03978, -0.03617, 0.03978, -0.05745, 0.03978, -0.05745, 0.05219, -0.08383, 0.05219, -0.08383, 0.03978, -0.03617, 0.03978, -0.03617, 0.03978, -0.05745, 0.03978, -0.05745, 0.05795, -0.03376, 0.07899, -0.03376, 0.05795, -0.01329, 0.1232, -0.05769, 0.901, -0.05769, 0.9462, -0.03376, 0.07899, -0.03376, 0.1798, 0.9335, 0.1798, 0.9335, 0.335, 1.037, 0.335, 1.037, 0.0904, -0.05769, 0.1232, -0.05769, 0.07899, -0.03376, 0.9462, -0.03376, 0.978, -0.03376, 0.978, -0.01329, 0.9923, -0.05419, 0.9962, -0.05745, 0.9844, -0.08383, 0.9806, -0.08036, 0.9923, 0.5421, 0.9962, 0.5436, 0.9962, -0.03617, 0.9923, -0.03308, 0.7696, -0.08036, 0.7717, -0.08383, 0.7652, -0.08383, 0.7632, -0.08036, 0.9806, -0.08036, 0.9844, -0.08383, 0.9521, -0.08383, 0.9486, -0.08036, 0.9486, -0.08036, 0.9521, -0.08383, 0.7717, -0.08383, 0.7696, -0.08036, 0.9962, 0.5436, 0.9962, 0.5436, 0.9962, 0.5953, 0.9962, 0.5953, 0.9923, 0.5934, 0.9962, 0.5953, 0.9962, 0.5436, 0.9923, 0.5421, 0.9962, 0.5436, 0.9962, 0.5436, 0.9962, 0.5953, 0.9962, 0.5953, 0.1798, 0.9335, 0.1798, 0.9335, 0.335, 1.037, 0.335, 1.037, 0.03978, -0.03617, 0.03978, -0.03617, 0.03978, -0.05745, 0.03978, -0.05745, 0.03978, -0.05745, 0.03978, -0.05745, 0.05219, -0.08383, 0.05219, -0.08383, 0.03978, 0.5436, 0.03978, 0.5436, 0.03978, -0.03617, 0.03978, -0.03617, 0.254, -0.08383, 0.254, -0.08383, 0.2604, -0.08383, 0.2604, -0.08383, 0.0735, -0.08383, 0.0735, -0.08383, 0.254, -0.08383, 0.254, -0.08383, 0.335, 1.037, 0.335, 1.037, 0.518, 1.074, 0.518, 1.074, 0.0735, -0.08383, 0.0735, -0.08383, 0.05219, -0.08383, 0.05219, -0.08383, 0.07618, 0.7783, 0.07618, 0.7783, 0.1798, 0.9335, 0.1798, 0.9335, 0.9598, 0.7783, 0.9598, 0.7783, 0.9962, 0.5953, 0.9962, 0.5953, 0.9962, -0.03617, 0.9962, -0.03617, 0.9962, -0.05745, 0.9962, -0.05745, 0.9962, -0.05745, 0.9962, -0.05745, 0.9844, -0.08383, 0.9844, -0.08383, 0.9962, 0.5436, 0.9962, 0.5436, 0.9962, -0.03617, 0.9962, -0.03617, 0.7717, -0.08383, 0.7717, -0.08383, 0.7652, -0.08383, 0.7652, -0.08383, 0.9844, -0.08383, 0.9844, -0.08383, 0.9521, -0.08383, 0.9521, -0.08383, 0.9521, -0.08383, 0.9521, -0.08383, 0.7717, -0.08383, 0.7717, -0.08383, 0.701, 1.037, 0.701, 1.037, 0.8561, 0.9335, 0.8561, 0.9335, 0.03978, 0.5436, 0.03978, 0.5436, 0.03978, 0.5953, 0.03978, 0.5953, 0.518, 1.074, 0.518, 1.074, 0.701, 1.037, 0.701, 1.037, 0.03978, 0.5953, 0.03978, 0.5953, 0.07618, 0.7783, 0.07618, 0.7783, 0.8561, 0.9335, 0.8561, 0.9335, 0.9598, 0.7783, 0.9598, 0.7783, 0.7652, -0.08383, 0.7652, -0.08383, 0.7652, -0.07747, 0.7652, -0.07747, 0.2604, -0.08383, 0.2604, -0.08383, 0.2604, -0.07747, 0.2604, -0.07747, 0.7652, -0.08383, 0.7652, -0.08383, 0.7652, -0.07747, 0.7652, -0.07747, 0.2604, -0.08383, 0.2604, -0.08383, 0.2604, -0.07747, 0.2604, -0.07747, 0.7652, -0.08383, 0.7445, -0.08383, 0.7445, -0.07747, 0.7652, -0.07747, 0.2604, -0.08383, 0.2604, -0.08383, 0.2604, -0.07747, 0.2604, -0.07747, 0.7445, -0.08383, 0.28, -0.08383, 0.28, -0.07747, 0.7445, -0.07747, 0.7652, -0.08383, 0.7652, -0.08383, 0.7652, -0.07747, 0.7652, -0.07747, 0.7632, -0.08036, 0.7652, -0.08383, 0.7652, -0.07747, 0.7632, -0.074, 0.2604, -0.08383, 0.2625, -0.08036, 0.2625, -0.074, 0.2604, -0.07747, 0.28, -0.08383, 0.2604, -0.08383, 0.2604, -0.07747, 0.28, -0.07747, 0.7652, -0.07747, 0.7652, -0.07747, 0.7652, -0.06881, 0.7652, -0.06881, 0.2604, -0.07747, 0.2604, -0.07747, 0.2604, -0.06881, 0.2604, -0.06881, 0.7652, -0.07747, 0.7652, -0.07747, 0.7652, -0.06881, 0.7652, -0.06881, 0.2604, -0.07747, 0.2604, -0.07747, 0.2604, -0.06881, 0.2604, -0.06881, 0.7652, -0.07747, 0.7445, -0.07747, 0.7445, -0.06881, 0.7652, -0.06881, 0.2604, -0.07747, 0.2604, -0.07747, 0.2604, -0.06881, 0.2604, -0.06881, 0.7445, -0.07747, 0.28, -0.07747, 0.28, -0.06881, 0.7445, -0.06881, 0.7652, -0.07747, 0.7652, -0.07747, 0.7652, -0.06881, 0.7652, -0.06881, 0.7632, -0.074, 0.7652, -0.07747, 0.7652, -0.06881, 0.7632, -0.06534, 0.2604, -0.07747, 0.2625, -0.074, 0.2625, -0.06534, 0.2604, -0.06881, 0.28, -0.07747, 0.2604, -0.07747, 0.2604, -0.06881, 0.28, -0.06881])
me_cylinder.materials.append(mat_whiteplastic_fedora)
me_cylinder.use_remesh_preserve_volume = False
me_cylinder.use_remesh_preserve_attributes = False
me_cylinder.use_mirror_vertex_groups = False
me_cylinder.update()

# ---- objects
ob_plane = bpy.data.objects.new('Plane', me_plane)
ob_plane_000 = bpy.data.objects.new('Plane.000', me_plane_005)
ob_plane_001 = bpy.data.objects.new('Plane.001', me_plane_002)
ob_plane_003 = bpy.data.objects.new('Plane.003', me_plane_001)
ob_empty = bpy.data.objects.new('Empty', None)
ob_camera_000 = bpy.data.objects.new('Camera.000', cam_camera_000)
ob_camera_002 = bpy.data.objects.new('Camera.002', cam_camera_002)
ob_mesh = bpy.data.objects.new('Mesh', me_mesh)
ob_usb_body_002 = bpy.data.objects.new('usb body.002', me_cylinder_002)
ob_usb_body_001 = bpy.data.objects.new('usb body.001', me_cylinder_001)
ob_usb_body = bpy.data.objects.new('usb body', me_cylinder)

# ---- transforms, parenting, visibility, modifiers, constraints
ob_plane.location = (-0.00931, 1.435, 1.668)
ob_plane.scale = (1.097, 0.6957, 0.6957)
ob_plane.lineart.crease_threshold = 0.0
ob_plane_000.location = (-0.5415, -0.9653, 5.61)
ob_plane_000.rotation_euler = (0.5588, -0.0, 0.0)
ob_plane_000.scale = (2.909, 1.286, 0.8564)
ob_plane_000.visible_camera = False
ob_plane_000.display_type = 'WIRE'
ob_plane_000.lineart.crease_threshold = 0.0
ob_plane_001.location = (-4.203, 2.357, 2.938)
ob_plane_001.rotation_euler = (0.03365, 1.502, -0.03397)
ob_plane_001.scale = (-2.676, -2.805, -0.7878)
ob_plane_001.visible_camera = False
ob_plane_001.display_type = 'WIRE'
ob_plane_001.lineart.crease_threshold = 0.0
ob_plane_003.location = (3.971, 2.357, 2.938)
ob_plane_003.rotation_euler = (0.03365, 1.502, -0.03397)
ob_plane_003.scale = (-3.011, -3.156, -0.8864)
ob_plane_003.visible_camera = False
ob_plane_003.display_type = 'WIRE'
ob_plane_003.lineart.crease_threshold = 0.0
ob_empty.location = (0.5377, 2.225, 0.3012)
ob_empty.empty_image_offset = (0.0, 0.0)
ob_empty.lineart.crease_threshold = 0.0
ob_camera_000.parent = ob_empty
ob_camera_000.matrix_parent_inverse = Matrix(((1.0, 0.0, 0.0, -0.04959), (0.0, 1.0, 0.0, -0.0638), (0.0, 0.0, 1.0, -0.6618), (0.0, 0.0, 0.0, 1.0)))
ob_camera_000.location = (-1.727, -2.784, 6.377)
ob_camera_000.rotation_euler = (0.4564, 0.01455, -0.5777)
ob_camera_000.lock_rotations_4d = False
ob_camera_000.empty_display_type = 'ARROWS'
ob_camera_000.color = (0.0, 0.0, 0.0, 0.0)
ob_camera_000.display_type = 'WIRE'
ob_camera_000.lineart.crease_threshold = 0.0
ob_camera_002.parent = ob_empty
ob_camera_002.matrix_parent_inverse = Matrix(((1.0, 0.0, 0.0, -0.04959), (0.0, 1.0, 0.0, -0.0638), (0.0, 0.0, 1.0, -0.6618), (0.0, 0.0, 0.0, 1.0)))
ob_camera_002.location = (-0.4829, -3.631, 6.294)
ob_camera_002.rotation_euler = (0.568, -0.0, 0.0)
ob_camera_002.lock_rotations_4d = False
ob_camera_002.empty_display_type = 'ARROWS'
ob_camera_002.color = (0.0, 0.0, 0.0, 0.0)
ob_camera_002.display_type = 'WIRE'
ob_camera_002.lineart.crease_threshold = 0.0
ob_mesh.location = (-0.4085, -0.446, -0.1414)
ob_mesh.scale = (13.69, 13.69, 13.69)
ob_mesh.empty_display_type = 'ARROWS'
ob_mesh.visible_camera = False
ob_mesh.lineart.crease_threshold = 0.0
_m = ob_mesh.modifiers.new('Subsurf', 'SUBSURF')
_m.uv_smooth = 'PRESERVE_CORNERS'
_m.levels = 0
_m.render_levels = 4
_m.show_only_control_edges = False
ob_usb_body_002.location = (-0.1966, 2.178, 1.317)
ob_usb_body_002.scale = (0.6051, 0.6051, 0.6051)
ob_usb_body_002.lineart.crease_threshold = 0.0
_m = ob_usb_body_002.modifiers.new('Mirror', 'MIRROR')
_m.use_axis = (False, False, True)
_m = ob_usb_body_002.modifiers.new('Subsurf', 'SUBSURF')
_m.uv_smooth = 'PRESERVE_CORNERS'
_m.quality = 2
_m.levels = 2
_m.show_only_control_edges = False
ob_usb_body_001.location = (-0.1966, -1.321, 1.317)
ob_usb_body_001.rotation_euler = (0.0, -0.0, 3.142)
ob_usb_body_001.scale = (0.6051, 0.6051, 0.6051)
ob_usb_body_001.lineart.crease_threshold = 0.0
_m = ob_usb_body_001.modifiers.new('Mirror', 'MIRROR')
_m.use_axis = (False, False, True)
_m = ob_usb_body_001.modifiers.new('Subsurf', 'SUBSURF')
_m.uv_smooth = 'PRESERVE_CORNERS'
_m.quality = 2
_m.levels = 2
_m.show_only_control_edges = False
ob_usb_body.location = (-2.256, 2.178, 1.317)
ob_usb_body.scale = (0.6051, 0.6051, 0.6051)
ob_usb_body.lineart.crease_threshold = 0.0
_m = ob_usb_body.modifiers.new('Mirror', 'MIRROR')
_m.use_axis = (False, False, True)
_m = ob_usb_body.modifiers.new('Subsurf', 'SUBSURF')
_m.uv_smooth = 'PRESERVE_CORNERS'
_m.quality = 2
_m.levels = 2
_m.show_only_control_edges = False

# ---- collection membership
col_collection_1.objects.link(ob_plane)
col_collection_1.objects.link(ob_plane_000)
col_collection_1.objects.link(ob_plane_001)
col_collection_1.objects.link(ob_plane_003)
col_collection_1.objects.link(ob_empty)
col_collection_1.objects.link(ob_camera_000)
col_collection_1.objects.link(ob_camera_002)
col_collection_1.objects.link(ob_mesh)
col_collection_3.objects.link(ob_usb_body_002)
col_collection_3.objects.link(ob_usb_body_001)
col_collection_3.objects.link(ob_usb_body)
def _layer_coll(name, lc=None):
    lc = lc or bpy.context.view_layer.layer_collection
    for c in lc.children:
        if c.name == name: return c
        r = _layer_coll(name, c)
        if r: return r
_layer_coll('Collection 3').indirect_only = True

# ---- scene / render settings (as saved in the file)
scene.camera = ob_camera_002
scene.frame_start = 1; scene.frame_end = 250; scene.frame_set(0)
scene.render.engine = 'CYCLES'
scene.render.image_settings.compression = 90
scene.render.resolution_x = 512
scene.render.resolution_y = 512
scene.render.pixel_aspect_x = 100.0
scene.render.pixel_aspect_y = 100.0
scene.render.dither_intensity = 0.0
scene.render.film_transparent = True
scene.render.use_compositing = False
scene.render.use_sequencer = False
scene.render.bake_margin = 2
scene.render.bake_bias = 0.0
scene.render.use_stamp_render_time = False
scene.render.stamp_font_size = 0
scene.cycles.feature_set = 'EXPERIMENTAL'
scene.cycles.use_denoising = False
scene.cycles.samples = 512
scene.cycles.sampling_pattern = 'TABULATED_SOBOL'
scene.cycles.light_sampling_threshold = 0.0
scene.cycles.use_adaptive_sampling = False
scene.cycles.use_light_tree = False
scene.cycles.blur_glossy = 0.0
scene.cycles.max_bounces = 128
scene.cycles.diffuse_bounces = 128
scene.cycles.glossy_bounces = 128
scene.cycles.transmission_bounces = 128
scene.cycles.volume_bounces = 128
scene.cycles.transparent_max_bounces = 128
scene.cycles.pixel_filter_type = 'GAUSSIAN'
scene.cycles.sample_clamp_indirect = 0.0
scene.view_settings.view_transform = 'Standard'
bpy.context.view_layer.update()
